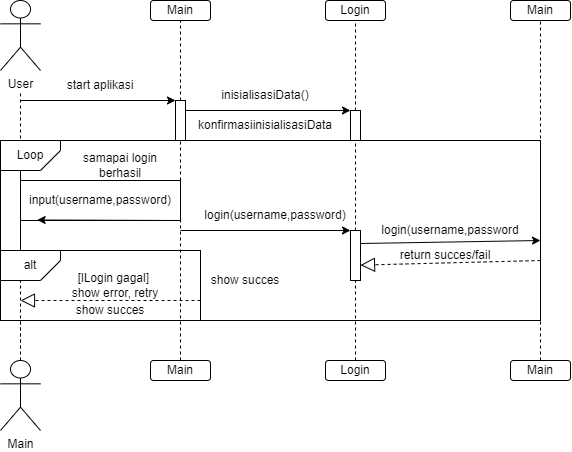

The diagram above was exported from draw.io. Its source (the exported page's mxGraphModel, read from the mxfile embedded in the PNG):
<mxGraphModel dx="1597" dy="786" grid="1" gridSize="10" guides="1" tooltips="1" connect="1" arrows="1" fold="1" page="1" pageScale="1" pageWidth="850" pageHeight="1100" math="0" shadow="0">
  <root>
    <mxCell id="0" />
    <mxCell id="1" parent="0" />
    <mxCell id="BjnyTb_a9QFK5VzB9B40-7" value="" style="rounded=0;whiteSpace=wrap;html=1;" vertex="1" parent="1">
      <mxGeometry x="40" y="220" width="540" height="180" as="geometry" />
    </mxCell>
    <mxCell id="BjnyTb_a9QFK5VzB9B40-2" value="" style="endArrow=none;dashed=1;html=1;rounded=0;" edge="1" parent="1">
      <mxGeometry width="50" height="50" relative="1" as="geometry">
        <mxPoint x="60" y="440" as="sourcePoint" />
        <mxPoint x="60" y="170" as="targetPoint" />
        <Array as="points">
          <mxPoint x="60" y="200" />
        </Array>
      </mxGeometry>
    </mxCell>
    <mxCell id="BjnyTb_a9QFK5VzB9B40-1" value="Main" style="shape=umlActor;verticalLabelPosition=bottom;verticalAlign=top;html=1;" vertex="1" parent="1">
      <mxGeometry x="40" y="440" width="40" height="70" as="geometry" />
    </mxCell>
    <mxCell id="BjnyTb_a9QFK5VzB9B40-3" value="Main" style="rounded=1;whiteSpace=wrap;html=1;" vertex="1" parent="1">
      <mxGeometry x="190" y="80" width="60" height="20" as="geometry" />
    </mxCell>
    <mxCell id="BjnyTb_a9QFK5VzB9B40-5" value="" style="endArrow=classic;html=1;rounded=0;entryX=0;entryY=0;entryDx=0;entryDy=0;" edge="1" parent="1" target="BjnyTb_a9QFK5VzB9B40-11">
      <mxGeometry width="50" height="50" relative="1" as="geometry">
        <mxPoint x="60" y="180" as="sourcePoint" />
        <mxPoint x="210" y="180" as="targetPoint" />
      </mxGeometry>
    </mxCell>
    <mxCell id="BjnyTb_a9QFK5VzB9B40-6" value="" style="endArrow=none;dashed=1;html=1;rounded=0;entryX=0.5;entryY=1;entryDx=0;entryDy=0;" edge="1" parent="1" source="BjnyTb_a9QFK5VzB9B40-11" target="BjnyTb_a9QFK5VzB9B40-3">
      <mxGeometry width="50" height="50" relative="1" as="geometry">
        <mxPoint x="220" y="440" as="sourcePoint" />
        <mxPoint x="280" y="220" as="targetPoint" />
      </mxGeometry>
    </mxCell>
    <mxCell id="BjnyTb_a9QFK5VzB9B40-9" value="" style="shape=card;whiteSpace=wrap;html=1;rotation=-180;size=20;" vertex="1" parent="1">
      <mxGeometry x="40" y="220" width="60" height="30" as="geometry" />
    </mxCell>
    <mxCell id="BjnyTb_a9QFK5VzB9B40-10" value="Loop" style="text;html=1;align=center;verticalAlign=middle;whiteSpace=wrap;rounded=0;" vertex="1" parent="1">
      <mxGeometry x="40" y="220" width="60" height="30" as="geometry" />
    </mxCell>
    <mxCell id="BjnyTb_a9QFK5VzB9B40-12" value="" style="endArrow=none;dashed=1;html=1;rounded=0;entryX=0.5;entryY=1;entryDx=0;entryDy=0;" edge="1" parent="1" target="BjnyTb_a9QFK5VzB9B40-11">
      <mxGeometry width="50" height="50" relative="1" as="geometry">
        <mxPoint x="220" y="440" as="sourcePoint" />
        <mxPoint x="220" y="100" as="targetPoint" />
      </mxGeometry>
    </mxCell>
    <mxCell id="BjnyTb_a9QFK5VzB9B40-13" style="edgeStyle=orthogonalEdgeStyle;rounded=0;orthogonalLoop=1;jettySize=auto;html=1;exitX=0;exitY=0;exitDx=0;exitDy=0;" edge="1" parent="1" source="BjnyTb_a9QFK5VzB9B40-11">
      <mxGeometry relative="1" as="geometry">
        <mxPoint x="215.11764705882354" y="179.86274509803923" as="targetPoint" />
      </mxGeometry>
    </mxCell>
    <mxCell id="BjnyTb_a9QFK5VzB9B40-11" value="" style="rounded=0;whiteSpace=wrap;html=1;" vertex="1" parent="1">
      <mxGeometry x="215" y="180" width="10" height="40" as="geometry" />
    </mxCell>
    <mxCell id="BjnyTb_a9QFK5VzB9B40-14" value="Login" style="rounded=1;whiteSpace=wrap;html=1;" vertex="1" parent="1">
      <mxGeometry x="365" y="80" width="60" height="20" as="geometry" />
    </mxCell>
    <mxCell id="BjnyTb_a9QFK5VzB9B40-16" value="" style="endArrow=none;dashed=1;html=1;rounded=0;entryX=0.5;entryY=1;entryDx=0;entryDy=0;" edge="1" parent="1" source="BjnyTb_a9QFK5VzB9B40-15" target="BjnyTb_a9QFK5VzB9B40-14">
      <mxGeometry width="50" height="50" relative="1" as="geometry">
        <mxPoint x="395" y="440" as="sourcePoint" />
        <mxPoint x="410" y="200" as="targetPoint" />
      </mxGeometry>
    </mxCell>
    <mxCell id="BjnyTb_a9QFK5VzB9B40-18" value="" style="endArrow=none;dashed=1;html=1;rounded=0;entryX=0.5;entryY=1;entryDx=0;entryDy=0;" edge="1" parent="1" source="BjnyTb_a9QFK5VzB9B40-37" target="BjnyTb_a9QFK5VzB9B40-15">
      <mxGeometry width="50" height="50" relative="1" as="geometry">
        <mxPoint x="395" y="440" as="sourcePoint" />
        <mxPoint x="395" y="100" as="targetPoint" />
      </mxGeometry>
    </mxCell>
    <mxCell id="BjnyTb_a9QFK5VzB9B40-15" value="" style="rounded=0;whiteSpace=wrap;html=1;" vertex="1" parent="1">
      <mxGeometry x="390" y="190" width="10" height="30" as="geometry" />
    </mxCell>
    <mxCell id="BjnyTb_a9QFK5VzB9B40-20" value="" style="endArrow=classic;html=1;rounded=0;entryX=0;entryY=0;entryDx=0;entryDy=0;exitX=1;exitY=0.25;exitDx=0;exitDy=0;" edge="1" parent="1" source="BjnyTb_a9QFK5VzB9B40-11" target="BjnyTb_a9QFK5VzB9B40-15">
      <mxGeometry width="50" height="50" relative="1" as="geometry">
        <mxPoint x="360" y="300" as="sourcePoint" />
        <mxPoint x="410" y="250" as="targetPoint" />
      </mxGeometry>
    </mxCell>
    <mxCell id="BjnyTb_a9QFK5VzB9B40-21" value="" style="endArrow=none;dashed=1;html=1;rounded=0;entryX=0.5;entryY=1;entryDx=0;entryDy=0;" edge="1" parent="1" source="BjnyTb_a9QFK5VzB9B40-26" target="BjnyTb_a9QFK5VzB9B40-22">
      <mxGeometry width="50" height="50" relative="1" as="geometry">
        <mxPoint x="580" y="441" as="sourcePoint" />
        <mxPoint x="570" y="100" as="targetPoint" />
      </mxGeometry>
    </mxCell>
    <mxCell id="BjnyTb_a9QFK5VzB9B40-22" value="Main" style="rounded=1;whiteSpace=wrap;html=1;" vertex="1" parent="1">
      <mxGeometry x="550" y="80" width="60" height="20" as="geometry" />
    </mxCell>
    <mxCell id="BjnyTb_a9QFK5VzB9B40-24" value="Main" style="rounded=1;whiteSpace=wrap;html=1;" vertex="1" parent="1">
      <mxGeometry x="190" y="440" width="60" height="20" as="geometry" />
    </mxCell>
    <mxCell id="BjnyTb_a9QFK5VzB9B40-25" value="Login" style="rounded=1;whiteSpace=wrap;html=1;" vertex="1" parent="1">
      <mxGeometry x="365" y="440" width="60" height="20" as="geometry" />
    </mxCell>
    <mxCell id="BjnyTb_a9QFK5VzB9B40-27" value="" style="endArrow=none;dashed=1;html=1;rounded=0;entryX=0.5;entryY=1;entryDx=0;entryDy=0;" edge="1" parent="1" target="BjnyTb_a9QFK5VzB9B40-26">
      <mxGeometry width="50" height="50" relative="1" as="geometry">
        <mxPoint x="580" y="441" as="sourcePoint" />
        <mxPoint x="580" y="100" as="targetPoint" />
      </mxGeometry>
    </mxCell>
    <mxCell id="BjnyTb_a9QFK5VzB9B40-26" value="Main" style="rounded=1;whiteSpace=wrap;html=1;" vertex="1" parent="1">
      <mxGeometry x="550" y="440" width="60" height="20" as="geometry" />
    </mxCell>
    <mxCell id="BjnyTb_a9QFK5VzB9B40-28" value="" style="rounded=0;whiteSpace=wrap;html=1;" vertex="1" parent="1">
      <mxGeometry x="40" y="330" width="200" height="70" as="geometry" />
    </mxCell>
    <mxCell id="BjnyTb_a9QFK5VzB9B40-30" value="" style="shape=card;whiteSpace=wrap;html=1;rotation=-180;size=20;" vertex="1" parent="1">
      <mxGeometry x="40" y="330" width="60" height="30" as="geometry" />
    </mxCell>
    <mxCell id="BjnyTb_a9QFK5VzB9B40-31" value="alt" style="text;html=1;align=center;verticalAlign=middle;whiteSpace=wrap;rounded=0;" vertex="1" parent="1">
      <mxGeometry x="40" y="330" width="60" height="30" as="geometry" />
    </mxCell>
    <mxCell id="BjnyTb_a9QFK5VzB9B40-32" value="" style="endArrow=none;html=1;rounded=0;" edge="1" parent="1">
      <mxGeometry width="50" height="50" relative="1" as="geometry">
        <mxPoint x="60" y="250" as="sourcePoint" />
        <mxPoint x="60" y="330" as="targetPoint" />
      </mxGeometry>
    </mxCell>
    <mxCell id="BjnyTb_a9QFK5VzB9B40-33" value="User" style="shape=umlActor;verticalLabelPosition=bottom;verticalAlign=top;html=1;" vertex="1" parent="1">
      <mxGeometry x="40" y="80" width="40" height="70" as="geometry" />
    </mxCell>
    <mxCell id="BjnyTb_a9QFK5VzB9B40-34" value="" style="rounded=0;whiteSpace=wrap;html=1;" vertex="1" parent="1">
      <mxGeometry x="60" y="260" width="160" height="40" as="geometry" />
    </mxCell>
    <mxCell id="BjnyTb_a9QFK5VzB9B40-35" value="" style="endArrow=classic;html=1;rounded=0;entryX=0.104;entryY=0.987;entryDx=0;entryDy=0;entryPerimeter=0;exitX=1;exitY=1;exitDx=0;exitDy=0;" edge="1" parent="1" source="BjnyTb_a9QFK5VzB9B40-34" target="BjnyTb_a9QFK5VzB9B40-34">
      <mxGeometry width="50" height="50" relative="1" as="geometry">
        <mxPoint x="240" y="380" as="sourcePoint" />
        <mxPoint x="290" y="330" as="targetPoint" />
      </mxGeometry>
    </mxCell>
    <mxCell id="BjnyTb_a9QFK5VzB9B40-36" value="" style="endArrow=classic;html=1;rounded=0;entryX=0;entryY=0;entryDx=0;entryDy=0;" edge="1" parent="1" target="BjnyTb_a9QFK5VzB9B40-37">
      <mxGeometry width="50" height="50" relative="1" as="geometry">
        <mxPoint x="220" y="310" as="sourcePoint" />
        <mxPoint x="395" y="309.71" as="targetPoint" />
      </mxGeometry>
    </mxCell>
    <mxCell id="BjnyTb_a9QFK5VzB9B40-38" value="" style="endArrow=none;dashed=1;html=1;rounded=0;entryX=0.5;entryY=1;entryDx=0;entryDy=0;" edge="1" parent="1" target="BjnyTb_a9QFK5VzB9B40-37">
      <mxGeometry width="50" height="50" relative="1" as="geometry">
        <mxPoint x="395" y="440" as="sourcePoint" />
        <mxPoint x="395" y="220" as="targetPoint" />
      </mxGeometry>
    </mxCell>
    <mxCell id="BjnyTb_a9QFK5VzB9B40-37" value="" style="rounded=0;whiteSpace=wrap;html=1;" vertex="1" parent="1">
      <mxGeometry x="390" y="310" width="10" height="50" as="geometry" />
    </mxCell>
    <mxCell id="BjnyTb_a9QFK5VzB9B40-39" value="" style="endArrow=classic;html=1;rounded=0;" edge="1" parent="1">
      <mxGeometry width="50" height="50" relative="1" as="geometry">
        <mxPoint x="400" y="323" as="sourcePoint" />
        <mxPoint x="580" y="320" as="targetPoint" />
      </mxGeometry>
    </mxCell>
    <mxCell id="BjnyTb_a9QFK5VzB9B40-41" value="" style="endArrow=block;dashed=1;endFill=0;endSize=12;html=1;rounded=0;" edge="1" parent="1">
      <mxGeometry width="160" relative="1" as="geometry">
        <mxPoint x="580" y="340" as="sourcePoint" />
        <mxPoint x="400" y="344.62" as="targetPoint" />
      </mxGeometry>
    </mxCell>
    <mxCell id="BjnyTb_a9QFK5VzB9B40-45" value="" style="endArrow=block;dashed=1;endFill=0;endSize=12;html=1;rounded=0;" edge="1" parent="1">
      <mxGeometry width="160" relative="1" as="geometry">
        <mxPoint x="240" y="380" as="sourcePoint" />
        <mxPoint x="60" y="380" as="targetPoint" />
      </mxGeometry>
    </mxCell>
    <mxCell id="BjnyTb_a9QFK5VzB9B40-46" value="" style="endArrow=none;dashed=1;html=1;rounded=0;exitX=0.9;exitY=0.97;exitDx=0;exitDy=0;exitPerimeter=0;" edge="1" parent="1" source="BjnyTb_a9QFK5VzB9B40-28">
      <mxGeometry width="50" height="50" relative="1" as="geometry">
        <mxPoint x="230" y="450" as="sourcePoint" />
        <mxPoint x="220" y="330" as="targetPoint" />
      </mxGeometry>
    </mxCell>
    <mxCell id="BjnyTb_a9QFK5VzB9B40-47" value="" style="endArrow=none;dashed=1;html=1;rounded=0;exitX=0.9;exitY=0.97;exitDx=0;exitDy=0;exitPerimeter=0;" edge="1" parent="1">
      <mxGeometry width="50" height="50" relative="1" as="geometry">
        <mxPoint x="60" y="428" as="sourcePoint" />
        <mxPoint x="60" y="360" as="targetPoint" />
      </mxGeometry>
    </mxCell>
    <mxCell id="BjnyTb_a9QFK5VzB9B40-49" value="start aplikasi" style="text;strokeColor=none;align=center;fillColor=none;html=1;verticalAlign=middle;whiteSpace=wrap;rounded=0;" vertex="1" parent="1">
      <mxGeometry x="95" y="150" width="90" height="30" as="geometry" />
    </mxCell>
    <mxCell id="BjnyTb_a9QFK5VzB9B40-51" value="inisialisasiData()" style="text;strokeColor=none;align=center;fillColor=none;html=1;verticalAlign=middle;whiteSpace=wrap;rounded=0;" vertex="1" parent="1">
      <mxGeometry x="260" y="160" width="90" height="30" as="geometry" />
    </mxCell>
    <mxCell id="BjnyTb_a9QFK5VzB9B40-52" value="konfirmasiinisialisasiData" style="text;strokeColor=none;align=center;fillColor=none;html=1;verticalAlign=middle;whiteSpace=wrap;rounded=0;" vertex="1" parent="1">
      <mxGeometry x="260" y="190" width="90" height="30" as="geometry" />
    </mxCell>
    <mxCell id="BjnyTb_a9QFK5VzB9B40-53" value="samapai login berhasil" style="text;strokeColor=none;align=center;fillColor=none;html=1;verticalAlign=middle;whiteSpace=wrap;rounded=0;" vertex="1" parent="1">
      <mxGeometry x="100" y="230" width="120" height="30" as="geometry" />
    </mxCell>
    <mxCell id="BjnyTb_a9QFK5VzB9B40-54" value="input(username,password)" style="text;strokeColor=none;align=center;fillColor=none;html=1;verticalAlign=middle;whiteSpace=wrap;rounded=0;" vertex="1" parent="1">
      <mxGeometry x="80" y="265" width="120" height="30" as="geometry" />
    </mxCell>
    <mxCell id="BjnyTb_a9QFK5VzB9B40-56" value="[lLogin gagal]&amp;nbsp;&lt;div&gt;show error, retry&lt;/div&gt;" style="text;strokeColor=none;align=center;fillColor=none;html=1;verticalAlign=middle;whiteSpace=wrap;rounded=0;" vertex="1" parent="1">
      <mxGeometry x="95" y="350" width="120" height="30" as="geometry" />
    </mxCell>
    <mxCell id="BjnyTb_a9QFK5VzB9B40-57" value="show succes" style="text;strokeColor=none;align=center;fillColor=none;html=1;verticalAlign=middle;whiteSpace=wrap;rounded=0;" vertex="1" parent="1">
      <mxGeometry x="90" y="380" width="120" height="20" as="geometry" />
    </mxCell>
    <mxCell id="BjnyTb_a9QFK5VzB9B40-58" value="show succes" style="text;strokeColor=none;align=center;fillColor=none;html=1;verticalAlign=middle;whiteSpace=wrap;rounded=0;" vertex="1" parent="1">
      <mxGeometry x="225" y="350" width="120" height="20" as="geometry" />
    </mxCell>
    <mxCell id="BjnyTb_a9QFK5VzB9B40-59" value="login(username,password)" style="text;strokeColor=none;align=center;fillColor=none;html=1;verticalAlign=middle;whiteSpace=wrap;rounded=0;" vertex="1" parent="1">
      <mxGeometry x="240" y="280" width="150" height="30" as="geometry" />
    </mxCell>
    <mxCell id="BjnyTb_a9QFK5VzB9B40-60" value="login(username,password" style="text;strokeColor=none;align=center;fillColor=none;html=1;verticalAlign=middle;whiteSpace=wrap;rounded=0;" vertex="1" parent="1">
      <mxGeometry x="430" y="295" width="120" height="30" as="geometry" />
    </mxCell>
    <mxCell id="BjnyTb_a9QFK5VzB9B40-61" value="return succes/fail" style="text;strokeColor=none;align=center;fillColor=none;html=1;verticalAlign=middle;whiteSpace=wrap;rounded=0;" vertex="1" parent="1">
      <mxGeometry x="425" y="325" width="120" height="20" as="geometry" />
    </mxCell>
  </root>
</mxGraphModel>